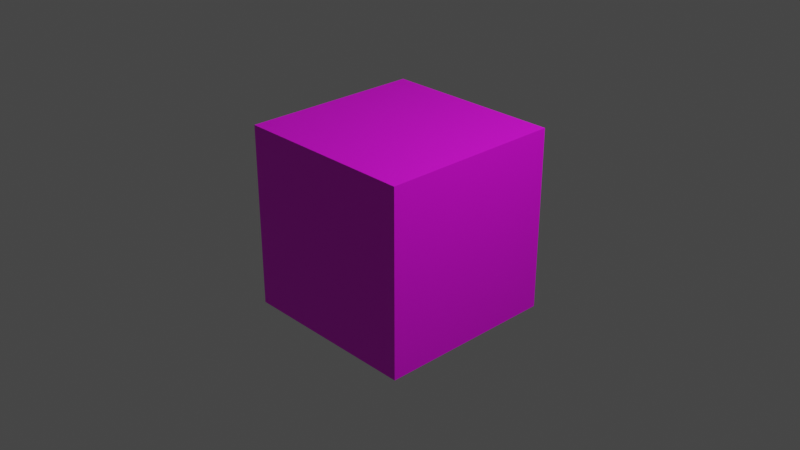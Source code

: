 # Source: dodecahedron.blend  (saved by Blender 2.93.21; exported with 4.5.12 LTS)
import bpy
from mathutils import Matrix  # noqa: F401  (used for matrix-valued properties, if any)

bpy.ops.wm.read_factory_settings(use_empty=True)
scene = bpy.context.scene
scene.name = 'Scene'

# ---- collections
col_collection = bpy.data.collections.new('Collection'); scene.collection.children.link(col_collection)

# ---- images (referenced by path relative to the original .blend; pixels are not part of the script)
import os
ASSET_DIR = os.environ.get("B2B_ASSET_DIR", "")  # directory of the original .blend (textures are referenced by path, not embedded)
HERE = os.path.dirname(os.path.abspath(__file__))  # packed textures are extracted next to this script under _unpacked/

def load_image(name, relpath, width, height, colorspace="sRGB"):
    """Load a texture the original file referenced (path relative to the .blend, or extracted next to this script)."""
    p = next((c for c in (os.path.join(HERE, relpath), os.path.join(ASSET_DIR, relpath)) if relpath and os.path.exists(c)), "")
    if p:
        img = bpy.data.images.load(p, check_existing=True)
        img.name = name
    else:  # same state as the original file: an image datablock whose file is absent (Cycles renders it pink)
        img = bpy.data.images.new(name, width, height)
        img.source = "FILE"
        img.filepath = "//" + (relpath or name)
    img.colorspace_settings.name = colorspace
    return img
img_map_png = load_image('map.png', 'map.png', 1024, 1024, 'sRGB')

# ---- materials (node trees are filled in below, after node groups)
mat_material_010 = bpy.data.materials.new('Material.010')
mat_material_010.use_transparent_shadow = False

# ---- material node trees
mat_material_010.use_nodes = True; mat_material_010.node_tree.nodes.clear()
_N = mat_material_010.node_tree.nodes; _L = mat_material_010.node_tree.links
n0 = _N.new('ShaderNodeBsdfPrincipled'); n0.name = 'Principled BSDF'; n0.location = (10, 300)
n0.distribution = 'GGX'
n0.subsurface_method = 'BURLEY'
n0.inputs[3].default_value = 1.45
n0.inputs[27].default_value = (0.0, 0.0, 0.0, 1.0)
n0.inputs[28].default_value = 1.0
n1 = _N.new('ShaderNodeOutputMaterial'); n1.name = 'Material Output'; n1.location = (300, 300)
n2 = _N.new('ShaderNodeTexImage'); n2.name = 'Image Texture'; n2.location = (-280, 280)
n2.image = img_map_png
_L.new(n0.outputs[0], n1.inputs[0])
_L.new(n2.outputs[0], n0.inputs[0])
n1.is_active_output = True

# ---- world
world_world = bpy.data.worlds.new('World'); scene.world = world_world
world_world.use_nodes = True; world_world.node_tree.nodes.clear()
_N = world_world.node_tree.nodes; _L = world_world.node_tree.links
n0 = _N.new('ShaderNodeOutputWorld'); n0.name = 'World Output'; n0.location = (300, 300)
n1 = _N.new('ShaderNodeBackground'); n1.name = 'Background'; n1.location = (10, 300)
n1.inputs[0].default_value = (0.05088, 0.05088, 0.05088, 1.0)
_L.new(n1.outputs[0], n0.inputs[0])
n0.is_active_output = True
world_world.color = (0.05088, 0.05088, 0.05088)
world_world.use_sun_shadow = False
world_world.sun_shadow_jitter_overblur = 0.0

# ---- cameras
cam_camera = bpy.data.cameras.new('Camera')
cam_camera.clip_end = 100.0
cam_camera.ortho_scale = 7.314

# ---- lights
light_light = bpy.data.lights.new('Light', 'POINT')
light_light.transmission_factor = 0.0
light_light.energy = 1000.0
light_light.shadow_soft_size = 0.1
light_light.shadow_maximum_resolution = 0.006
light_light.use_absolute_resolution = True

# ---- meshes
me_cube_005 = bpy.data.meshes.new('Cube.005')
me_cube_005.from_pydata([(-1.0, -1.0, -1.0), (-1.0, -1.0, 1.0), (-1.0, 1.0, -1.0), (-1.0, 1.0, 1.0), (1.0, -1.0, -1.0), (1.0, -1.0, 1.0), (1.0, 1.0, -1.0), (1.0, 1.0, 1.0)], [], [(0, 1, 3, 2), (2, 3, 7, 6), (6, 7, 5, 4), (4, 5, 1, 0), (2, 6, 4, 0), (7, 3, 1, 5)])
_uv = me_cube_005.uv_layers.new(name='UVMap')
_uv.uv.foreach_set('vector', [0.8273, 0.4982, 0.8273, 0.6576, 0.6679, 0.6576, 0.6679, 0.4982, 0.4102, 0.5265, 0.5263, 0.5265, 0.5263, 0.6426, 0.4102, 0.6426, 0.2533, 0.5225, 0.2533, 0.626, 0.1498, 0.626, 0.1498, 0.5225, 0.5226, 0.7614, 0.5226, 0.8954, 0.3886, 0.8954, 0.3886, 0.7614, 0.1047, 0.7421, 0.2641, 0.7421, 0.2641, 0.9016, 0.1047, 0.9016, 0.6545, 0.7263, 0.8455, 0.7263, 0.8455, 0.9173, 0.6545, 0.9173])
me_cube_005.materials.append(mat_material_010)
me_cube_005.use_remesh_fix_poles = True
me_cube_005.use_remesh_preserve_attributes = False
me_cube_005.update()

# ---- objects
ob_light = bpy.data.objects.new('Light', light_light)
ob_camera = bpy.data.objects.new('Camera', cam_camera)
ob_cube = bpy.data.objects.new('Cube', me_cube_005)

# ---- transforms, parenting, visibility, modifiers, constraints
ob_light.location = (4.076, 1.005, 5.904)
ob_light.rotation_euler = (0.6503, 0.05522, 1.866)
ob_light.lock_rotations_4d = False
ob_light.empty_display_type = 'ARROWS'
ob_light.color = (0.0, 0.0, 0.0, 0.0)
ob_light.lineart.crease_threshold = 0.0
ob_camera.location = (7.359, -6.926, 4.958)
ob_camera.rotation_euler = (1.109, 0.0, 0.8149)
ob_camera.lock_rotations_4d = False
ob_camera.empty_display_type = 'ARROWS'
ob_camera.color = (0.0, 0.0, 0.0, 0.0)
ob_camera.display_type = 'WIRE'
ob_camera.lineart.crease_threshold = 0.0
ob_cube.location = (0.0, 0.0, 0.0)

# ---- collection membership
col_collection.objects.link(ob_light)
col_collection.objects.link(ob_camera)
col_collection.objects.link(ob_cube)

# ---- scene / render settings (as saved in the file)
scene.camera = ob_camera
scene.frame_start = 1; scene.frame_end = 250; scene.frame_set(1)
scene.render.engine = 'BLENDER_EEVEE_NEXT'
scene.cycles.use_denoising = False
scene.cycles.samples = 128
scene.cycles.sampling_pattern = 'TABULATED_SOBOL'
scene.cycles.use_adaptive_sampling = False
scene.cycles.use_light_tree = False
scene.view_settings.view_transform = 'Filmic'
bpy.context.view_layer.update()
